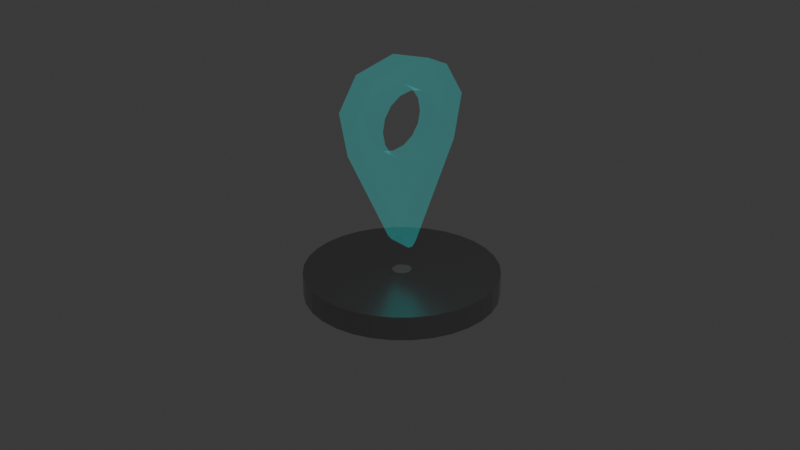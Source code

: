 # Source: animated_player_token.blend  (saved by Blender 4.5.88; exported with 4.5.12 LTS)
import bpy
from mathutils import Matrix  # noqa: F401  (used for matrix-valued properties, if any)

bpy.ops.wm.read_factory_settings(use_empty=True)
scene = bpy.context.scene
scene.name = 'Scene'

# ---- collections
col_collection = bpy.data.collections.new('Collection'); scene.collection.children.link(col_collection)

# ---- materials (node trees are filled in below, after node groups)
mat_material_003 = bpy.data.materials.new('Material.003')
mat_material_002 = bpy.data.materials.new('Material.002')
mat_material_001 = bpy.data.materials.new('Material.001')

# ---- material node trees
mat_material_003.use_nodes = True; mat_material_003.node_tree.nodes.clear()
_N = mat_material_003.node_tree.nodes; _L = mat_material_003.node_tree.links
n0 = _N.new('ShaderNodeBsdfPrincipled'); n0.name = 'Principled BSDF'; n0.location = (-200, 100)
n0.inputs[0].default_value = (0.2307, 0.2307, 0.2307, 1.0)
n0.inputs[1].default_value = 1.0
n0.inputs[2].default_value = 0.75
n1 = _N.new('ShaderNodeOutputMaterial'); n1.name = 'Material Output'; n1.location = (200, 100)
_L.new(n0.outputs[0], n1.inputs[0])
n1.is_active_output = True
mat_material_002.use_nodes = True; mat_material_002.node_tree.nodes.clear()
_N = mat_material_002.node_tree.nodes; _L = mat_material_002.node_tree.links
n0 = _N.new('ShaderNodeBsdfPrincipled'); n0.name = 'Principled BSDF'; n0.location = (-200, 100)
n0.inputs[0].default_value = (0.4178, 0.4178, 0.4178, 1.0)
n0.inputs[1].default_value = 1.0
n0.inputs[2].default_value = 0.2963
n1 = _N.new('ShaderNodeOutputMaterial'); n1.name = 'Material Output'; n1.location = (200, 100)
_L.new(n0.outputs[0], n1.inputs[0])
n1.is_active_output = True
mat_material_001.use_nodes = True; mat_material_001.node_tree.nodes.clear()
_N = mat_material_001.node_tree.nodes; _L = mat_material_001.node_tree.links
n0 = _N.new('ShaderNodeOutputMaterial'); n0.name = 'Material Output'; n0.location = (200, 100)
n1 = _N.new('ShaderNodeBsdfPrincipled'); n1.name = 'Principled BSDF'; n1.location = (-200, 100)
n1.inputs[0].default_value = (0.0, 0.8003, 0.7683, 1.0)
n1.inputs[1].default_value = 1.0
n1.inputs[3].default_value = 1.4
n1.inputs[4].default_value = 0.06481
n1.inputs[27].default_value = (0.0, 0.7991, 0.7682, 1.0)
n1.inputs[28].default_value = 1.0
_L.new(n1.outputs[0], n0.inputs[0])
n0.is_active_output = True

# ---- world
world_world = bpy.data.worlds.new('World'); scene.world = world_world
world_world.use_nodes = True; world_world.node_tree.nodes.clear()
_N = world_world.node_tree.nodes; _L = world_world.node_tree.links
n0 = _N.new('ShaderNodeOutputWorld'); n0.name = 'World Output'; n0.location = (200, 100)
n1 = _N.new('ShaderNodeBackground'); n1.name = 'Background'; n1.location = (-200, 100)
n1.inputs[0].default_value = (0.05088, 0.05088, 0.05088, 1.0)
_L.new(n1.outputs[0], n0.inputs[0])
n0.is_active_output = True
world_world.color = (0.05088, 0.05088, 0.05088)
world_world.sun_shadow_jitter_overblur = 0.0

# ---- cameras
cam_camera = bpy.data.cameras.new('Camera')
cam_camera.clip_end = 100.0
cam_camera.ortho_scale = 7.314

# ---- lights
light_light = bpy.data.lights.new('Light', 'POINT')
light_light.energy = 1000.0
light_light.shadow_soft_size = 0.1

# ---- meshes
me_cylinder = bpy.data.meshes.new('Cylinder')
me_cylinder.from_pydata([(0.0, 1.0, -1.0), (0.0, 0.09724, 1.0), (0.1951, 0.9808, -1.0), (0.01897, 0.09537, 1.0), (0.3827, 0.9239, -1.0), (0.03721, 0.08984, 1.0), (0.5556, 0.8315, -1.0), (0.05402, 0.08085, 1.0), (0.7071, 0.7071, -1.0), (0.06876, 0.06876, 1.0), (0.8315, 0.5556, -1.0), (0.08085, 0.05402, 1.0), (0.9239, 0.3827, -1.0), (0.08984, 0.03721, 1.0), (0.9808, 0.1951, -1.0), (0.09537, 0.01897, 1.0), (1.0, 0.0, -1.0), (0.09724, 0.0, 1.0), (0.9808, -0.1951, -1.0), (0.09537, -0.01897, 1.0), (0.9239, -0.3827, -1.0), (0.08984, -0.03721, 1.0), (0.8315, -0.5556, -1.0), (0.08085, -0.05402, 1.0), (0.7071, -0.7071, -1.0), (0.06876, -0.06876, 1.0), (0.5556, -0.8315, -1.0), (0.05402, -0.08085, 1.0), (0.3827, -0.9239, -1.0), (0.03721, -0.08984, 1.0), (0.1951, -0.9808, -1.0), (0.01897, -0.09537, 1.0), (0.0, -1.0, -1.0), (0.0, -0.09724, 1.0), (-0.1951, -0.9808, -1.0), (-0.01897, -0.09537, 1.0), (-0.3827, -0.9239, -1.0), (-0.03721, -0.08984, 1.0), (-0.5556, -0.8315, -1.0), (-0.05402, -0.08085, 1.0), (-0.7071, -0.7071, -1.0), (-0.06876, -0.06876, 1.0), (-0.8315, -0.5556, -1.0), (-0.08085, -0.05402, 1.0), (-0.9239, -0.3827, -1.0), (-0.08984, -0.03721, 1.0), (-0.9808, -0.1951, -1.0), (-0.09537, -0.01897, 1.0), (-1.0, 0.0, -1.0), (-0.09724, 0.0, 1.0), (-0.9808, 0.1951, -1.0), (-0.09537, 0.01897, 1.0), (-0.9239, 0.3827, -1.0), (-0.08984, 0.03721, 1.0), (-0.8315, 0.5556, -1.0), (-0.08085, 0.05402, 1.0), (-0.7071, 0.7071, -1.0), (-0.06876, 0.06876, 1.0), (-0.5556, 0.8315, -1.0), (-0.05402, 0.08085, 1.0), (-0.3827, 0.9239, -1.0), (-0.03721, 0.08984, 1.0), (-0.1951, 0.9808, -1.0), (-0.01897, 0.09537, 1.0), (0.1951, 0.9808, 1.0), (0.0, 1.0, 1.0), (0.3827, 0.9239, 1.0), (0.5556, 0.8315, 1.0), (0.7071, 0.7071, 1.0), (0.8315, 0.5556, 1.0), (0.9239, 0.3827, 1.0), (0.9808, 0.1951, 1.0), (1.0, 0.0, 1.0), (0.9808, -0.1951, 1.0), (0.9239, -0.3827, 1.0), (0.8315, -0.5556, 1.0), (0.7071, -0.7071, 1.0), (0.5556, -0.8315, 1.0), (0.3827, -0.9239, 1.0), (0.1951, -0.9808, 1.0), (0.0, -1.0, 1.0), (-0.1951, -0.9808, 1.0), (-0.3827, -0.9239, 1.0), (-0.5556, -0.8315, 1.0), (-0.7071, -0.7071, 1.0), (-0.8315, -0.5556, 1.0), (-0.9239, -0.3827, 1.0), (-0.9808, -0.1951, 1.0), (-1.0, 0.0, 1.0), (-0.9808, 0.1951, 1.0), (-0.9239, 0.3827, 1.0), (-0.8315, 0.5556, 1.0), (-0.7071, 0.7071, 1.0), (-0.5556, 0.8315, 1.0), (-0.3827, 0.9239, 1.0), (-0.1951, 0.9808, 1.0)], [], [(0, 65, 64, 2), (2, 64, 66, 4), (4, 66, 67, 6), (6, 67, 68, 8), (8, 68, 69, 10), (10, 69, 70, 12), (12, 70, 71, 14), (14, 71, 72, 16), (16, 72, 73, 18), (18, 73, 74, 20), (20, 74, 75, 22), (22, 75, 76, 24), (24, 76, 77, 26), (26, 77, 78, 28), (28, 78, 79, 30), (30, 79, 80, 32), (32, 80, 81, 34), (34, 81, 82, 36), (36, 82, 83, 38), (38, 83, 84, 40), (40, 84, 85, 42), (42, 85, 86, 44), (44, 86, 87, 46), (46, 87, 88, 48), (48, 88, 89, 50), (50, 89, 90, 52), (52, 90, 91, 54), (54, 91, 92, 56), (56, 92, 93, 58), (58, 93, 94, 60), (3, 1, 63, 61, 59, 57, 55, 53, 51, 49, 47, 45, 43, 41, 39, 37, 35, 33, 31, 29, 27, 25, 23, 21, 19, 17, 15, 13, 11, 9, 7, 5), (60, 94, 95, 62), (62, 95, 65, 0), (0, 2, 4, 6, 8, 10, 12, 14, 16, 18, 20, 22, 24, 26, 28, 30, 32, 34, 36, 38, 40, 42, 44, 46, 48, 50, 52, 54, 56, 58, 60, 62), (1, 3, 64, 65), (3, 5, 66, 64), (5, 7, 67, 66), (7, 9, 68, 67), (9, 11, 69, 68), (11, 13, 70, 69), (13, 15, 71, 70), (15, 17, 72, 71), (17, 19, 73, 72), (19, 21, 74, 73), (21, 23, 75, 74), (23, 25, 76, 75), (25, 27, 77, 76), (27, 29, 78, 77), (29, 31, 79, 78), (31, 33, 80, 79), (33, 35, 81, 80), (35, 37, 82, 81), (37, 39, 83, 82), (39, 41, 84, 83), (41, 43, 85, 84), (43, 45, 86, 85), (45, 47, 87, 86), (47, 49, 88, 87), (49, 51, 89, 88), (51, 53, 90, 89), (53, 55, 91, 90), (55, 57, 92, 91), (57, 59, 93, 92), (59, 61, 94, 93), (61, 63, 95, 94), (63, 1, 65, 95)])
me_cylinder.polygons.foreach_set('material_index', [1, 1, 1, 1, 1, 1, 1, 1, 1, 1, 1, 1, 1, 1, 1, 1, 1, 1, 1, 1, 1, 1, 1, 1, 1, 1, 1, 1, 1, 1, 0, 1, 1, 1, 1, 1, 1, 1, 1, 1, 1, 1, 1, 1, 1, 1, 1, 1, 1, 1, 1, 1, 1, 1, 1, 1, 1, 1, 1, 1, 1, 1, 1, 1, 1, 1])
_uv = me_cylinder.uv_layers.new(name='UVMap')
_uv.uv.foreach_set('vector', [1.0, 0.5, 1.0, 1.0, 0.9688, 1.0, 0.9688, 0.5, 0.9688, 0.5, 0.9688, 1.0, 0.9375, 1.0, 0.9375, 0.5, 0.9375, 0.5, 0.9375, 1.0, 0.9062, 1.0, 0.9062, 0.5, 0.9062, 0.5, 0.9062, 1.0, 0.875, 1.0, 0.875, 0.5, 0.875, 0.5, 0.875, 1.0, 0.8438, 1.0, 0.8438, 0.5, 0.8438, 0.5, 0.8438, 1.0, 0.8125, 1.0, 0.8125, 0.5, 0.8125, 0.5, 0.8125, 1.0, 0.7812, 1.0, 0.7812, 0.5, 0.7812, 0.5, 0.7812, 1.0, 0.75, 1.0, 0.75, 0.5, 0.75, 0.5, 0.75, 1.0, 0.7188, 1.0, 0.7188, 0.5, 0.7188, 0.5, 0.7188, 1.0, 0.6875, 1.0, 0.6875, 0.5, 0.6875, 0.5, 0.6875, 1.0, 0.6562, 1.0, 0.6562, 0.5, 0.6562, 0.5, 0.6562, 1.0, 0.625, 1.0, 0.625, 0.5, 0.625, 0.5, 0.625, 1.0, 0.5938, 1.0, 0.5938, 0.5, 0.5938, 0.5, 0.5938, 1.0, 0.5625, 1.0, 0.5625, 0.5, 0.5625, 0.5, 0.5625, 1.0, 0.5312, 1.0, 0.5312, 0.5, 0.5312, 0.5, 0.5312, 1.0, 0.5, 1.0, 0.5, 0.5, 0.5, 0.5, 0.5, 1.0, 0.4688, 1.0, 0.4688, 0.5, 0.4688, 0.5, 0.4688, 1.0, 0.4375, 1.0, 0.4375, 0.5, 0.4375, 0.5, 0.4375, 1.0, 0.4062, 1.0, 0.4062, 0.5, 0.4062, 0.5, 0.4062, 1.0, 0.375, 1.0, 0.375, 0.5, 0.375, 0.5, 0.375, 1.0, 0.3438, 1.0, 0.3438, 0.5, 0.3438, 0.5, 0.3438, 1.0, 0.3125, 1.0, 0.3125, 0.5, 0.3125, 0.5, 0.3125, 1.0, 0.2812, 1.0, 0.2812, 0.5, 0.2812, 0.5, 0.2812, 1.0, 0.25, 1.0, 0.25, 0.5, 0.25, 0.5, 0.25, 1.0, 0.2188, 1.0, 0.2188, 0.5, 0.2188, 0.5, 0.2188, 1.0, 0.1875, 1.0, 0.1875, 0.5, 0.1875, 0.5, 0.1875, 1.0, 0.1562, 1.0, 0.1562, 0.5, 0.1562, 0.5, 0.1562, 1.0, 0.125, 1.0, 0.125, 0.5, 0.125, 0.5, 0.125, 1.0, 0.09375, 1.0, 0.09375, 0.5, 0.09375, 0.5, 0.09375, 1.0, 0.0625, 1.0, 0.0625, 0.5, 0.2546, 0.2729, 0.25, 0.2733, 0.2454, 0.2729, 0.2411, 0.2716, 0.237, 0.2694, 0.2335, 0.2665, 0.2306, 0.263, 0.2284, 0.2589, 0.2271, 0.2546, 0.2267, 0.25, 0.2271, 0.2454, 0.2284, 0.2411, 0.2306, 0.237, 0.2335, 0.2335, 0.237, 0.2306, 0.2411, 0.2284, 0.2454, 0.2271, 0.25, 0.2267, 0.2546, 0.2271, 0.2589, 0.2284, 0.263, 0.2306, 0.2665, 0.2335, 0.2694, 0.237, 0.2716, 0.2411, 0.2729, 0.2454, 0.2733, 0.25, 0.2729, 0.2546, 0.2716, 0.2589, 0.2694, 0.263, 0.2665, 0.2665, 0.263, 0.2694, 0.2589, 0.2716, 0.0625, 0.5, 0.0625, 1.0, 0.03125, 1.0, 0.03125, 0.5, 0.03125, 0.5, 0.03125, 1.0, 0.0, 1.0, 0.0, 0.5, 0.75, 0.49, 0.7968, 0.4854, 0.8418, 0.4717, 0.8833, 0.4496, 0.9197, 0.4197, 0.9496, 0.3833, 0.9717, 0.3418, 0.9854, 0.2968, 0.99, 0.25, 0.9854, 0.2032, 0.9717, 0.1582, 0.9496, 0.1167, 0.9197, 0.08029, 0.8833, 0.05045, 0.8418, 0.02827, 0.7968, 0.01461, 0.75, 0.01, 0.7032, 0.01461, 0.6582, 0.02827, 0.6167, 0.05045, 0.5803, 0.08029, 0.5504, 0.1167, 0.5283, 0.1582, 0.5146, 0.2032, 0.51, 0.25, 0.5146, 0.2968, 0.5283, 0.3418, 0.5504, 0.3833, 0.5803, 0.4197, 0.6167, 0.4496, 0.6582, 0.4717, 0.7032, 0.4854, 0.25, 0.2733, 0.2546, 0.2729, 0.2968, 0.4854, 0.25, 0.49, 0.2546, 0.2729, 0.2589, 0.2716, 0.3418, 0.4717, 0.2968, 0.4854, 0.2589, 0.2716, 0.263, 0.2694, 0.3833, 0.4496, 0.3418, 0.4717, 0.263, 0.2694, 0.2665, 0.2665, 0.4197, 0.4197, 0.3833, 0.4496, 0.2665, 0.2665, 0.2694, 0.263, 0.4496, 0.3833, 0.4197, 0.4197, 0.2694, 0.263, 0.2716, 0.2589, 0.4717, 0.3418, 0.4496, 0.3833, 0.2716, 0.2589, 0.2729, 0.2546, 0.4854, 0.2968, 0.4717, 0.3418, 0.2729, 0.2546, 0.2733, 0.25, 0.49, 0.25, 0.4854, 0.2968, 0.2733, 0.25, 0.2729, 0.2454, 0.4854, 0.2032, 0.49, 0.25, 0.2729, 0.2454, 0.2716, 0.2411, 0.4717, 0.1582, 0.4854, 0.2032, 0.2716, 0.2411, 0.2694, 0.237, 0.4496, 0.1167, 0.4717, 0.1582, 0.2694, 0.237, 0.2665, 0.2335, 0.4197, 0.08029, 0.4496, 0.1167, 0.2665, 0.2335, 0.263, 0.2306, 0.3833, 0.05045, 0.4197, 0.08029, 0.263, 0.2306, 0.2589, 0.2284, 0.3418, 0.02827, 0.3833, 0.05045, 0.2589, 0.2284, 0.2546, 0.2271, 0.2968, 0.01461, 0.3418, 0.02827, 0.2546, 0.2271, 0.25, 0.2267, 0.25, 0.01, 0.2968, 0.01461, 0.25, 0.2267, 0.2454, 0.2271, 0.2032, 0.01461, 0.25, 0.01, 0.2454, 0.2271, 0.2411, 0.2284, 0.1582, 0.02827, 0.2032, 0.01461, 0.2411, 0.2284, 0.237, 0.2306, 0.1167, 0.05045, 0.1582, 0.02827, 0.237, 0.2306, 0.2335, 0.2335, 0.08029, 0.08029, 0.1167, 0.05045, 0.2335, 0.2335, 0.2306, 0.237, 0.05045, 0.1167, 0.08029, 0.08029, 0.2306, 0.237, 0.2284, 0.2411, 0.02827, 0.1582, 0.05045, 0.1167, 0.2284, 0.2411, 0.2271, 0.2454, 0.01461, 0.2032, 0.02827, 0.1582, 0.2271, 0.2454, 0.2267, 0.25, 0.01, 0.25, 0.01461, 0.2032, 0.2267, 0.25, 0.2271, 0.2546, 0.01461, 0.2968, 0.01, 0.25, 0.2271, 0.2546, 0.2284, 0.2589, 0.02827, 0.3418, 0.01461, 0.2968, 0.2284, 0.2589, 0.2306, 0.263, 0.05045, 0.3833, 0.02827, 0.3418, 0.2306, 0.263, 0.2335, 0.2665, 0.08029, 0.4197, 0.05045, 0.3833, 0.2335, 0.2665, 0.237, 0.2694, 0.1167, 0.4496, 0.08029, 0.4197, 0.237, 0.2694, 0.2411, 0.2716, 0.1582, 0.4717, 0.1167, 0.4496, 0.2411, 0.2716, 0.2454, 0.2729, 0.2032, 0.4854, 0.1582, 0.4717, 0.2454, 0.2729, 0.25, 0.2733, 0.25, 0.49, 0.2032, 0.4854])
me_cylinder.materials.append(mat_material_003)
me_cylinder.materials.append(mat_material_002)
me_cylinder.update()
me_cube_001 = bpy.data.meshes.new('Cube.001')
me_cube_001.from_pydata([(-1.0, -0.553, 0.1055), (-1.0, 0.0, 1.0), (-1.0, -0.6425, 0.5527), (-1.0, -0.4401, 0.8802), (-1.0, 0.5526, 0.1057), (-1.0, 0.4401, 0.8802), (-1.0, 0.6423, 0.5528), (1.0, 0.0, 1.0), (1.0, -0.5526, 0.1057), (1.0, -0.4401, 0.8802), (1.0, -0.6423, 0.5528), (1.0, 0.553, 0.1055), (1.0, 0.6425, 0.5527), (1.0, 0.4401, 0.8802), (-1.0, 0.06786, -0.8631), (-1.0, -0.06906, -0.8631), (-1.0, -0.0005833, -0.8469), (-1.0, 0.02445, -0.9132), (-1.0, -0.02567, -0.9132), (1.0, -0.06786, -0.8631), (1.0, 0.06906, -0.8631), (1.0, 0.0005833, -0.8469), (1.0, -0.02445, -0.9132), (1.0, 0.02567, -0.9132), (-1.0, -0.3323, 0.3433), (-1.0, -0.2388, 0.1316), (-1.0, -0.2123, 0.1139), (-1.0, -0.312, 0.2411), (-1.0, -0.3377, 0.3704), (-1.0, -0.2628, 0.5733), (-1.0, -0.312, 0.4996), (-1.0, -0.2388, 0.6092), (-1.0, -8.343e-05, 0.7081), (-1.0, -0.1292, 0.6824), (-1.0, 0.0, 0.7081), (-1.0, 0.2626, 0.5735), (-1.0, 0.2388, 0.6092), (-1.0, 0.1292, 0.6824), (-1.0, 0.312, 0.4996), (-1.0, 0.3377, 0.3704), (-1.0, 0.3324, 0.3437), (-1.0, 0.2388, 0.1316), (-1.0, 0.2124, 0.114), (-1.0, 0.312, 0.2411), (1.0, 0.2388, 0.1316), (1.0, 0.2123, 0.1139), (1.0, 0.3323, 0.3433), (1.0, 0.312, 0.2411), (1.0, 0.2628, 0.5733), (1.0, 0.3377, 0.3704), (1.0, 0.312, 0.4996), (1.0, 8.343e-05, 0.7081), (1.0, 0.2388, 0.6092), (1.0, 0.1292, 0.6824), (1.0, -0.2388, 0.6092), (1.0, -0.2626, 0.5735), (1.0, 0.0, 0.7081), (1.0, -0.1292, 0.6824), (1.0, -0.3324, 0.3437), (1.0, -0.3377, 0.3704), (1.0, -0.312, 0.4996), (1.0, -0.2388, 0.1316), (1.0, -0.2124, 0.114), (1.0, -0.312, 0.2411), (-1.0, -0.0002814, 0.03273), (-1.0, 0.0, 0.03268), (-1.0, 0.1292, 0.05838), (-1.0, -0.1292, 0.05838), (1.0, 0.0002814, 0.03273), (1.0, 0.1292, 0.05838), (1.0, -0.1292, 0.05838), (1.0, 0.0, 0.03268)], [], [(1, 7, 13, 5), (5, 13, 12, 6), (6, 12, 11, 4), (7, 1, 3, 9), (9, 3, 2, 10), (10, 2, 0, 8), (26, 0, 2, 24, 27, 25), (24, 2, 3, 29, 30, 28), (3, 1, 32, 33, 31, 29), (34, 32, 1, 5, 35, 36, 37), (6, 40, 39, 38, 35, 5), (40, 6, 4, 42, 41, 43), (44, 45, 11, 12, 46, 47), (12, 13, 48, 50, 49, 46), (52, 48, 13, 7, 51, 53), (51, 7, 9, 55, 54, 57, 56), (9, 10, 58, 59, 60, 55), (10, 8, 62, 61, 63, 58), (14, 17, 16), (17, 18, 16), (18, 15, 16), (19, 22, 21), (22, 23, 21), (23, 20, 21), (19, 15, 18, 22), (22, 18, 17, 23), (23, 17, 14, 20), (14, 4, 11, 20), (42, 4, 14, 16, 64, 65, 66), (19, 8, 0, 15), (64, 16, 15, 0, 26, 67), (21, 20, 11, 45, 69, 68), (62, 8, 19, 21, 68, 71, 70), (39, 40, 43, 47, 46, 49), (43, 41, 44, 47), (41, 42, 66, 69, 45, 44), (66, 65, 71, 68, 69), (65, 64, 67, 70, 71), (67, 26, 25, 61, 62, 70), (27, 63, 61, 25), (24, 28, 59, 58, 63, 27), (30, 60, 59, 28), (30, 29, 31, 54, 55, 60), (33, 57, 54, 31), (32, 34, 56, 57, 33), (51, 56, 34, 37, 53), (36, 52, 53, 37), (36, 35, 38, 50, 48, 52), (38, 39, 49, 50)])
_uv = me_cube_001.uv_layers.new(name='UVMap')
_uv.uv.foreach_set('vector', [0.875, 0.625, 0.625, 0.625, 0.6178, 0.53, 0.875, 0.5, 0.615, 0.1982, 0.6178, 0.53, 0.5656, 0.508, 0.5656, 0.2151, 0.5656, 0.2151, 0.5656, 0.508, 0.5132, 0.5, 0.5132, 0.2148, 0.625, 0.625, 0.875, 0.625, 0.875, 0.68, 0.6178, 0.6764, 0.6178, 0.6764, 0.875, 0.68, 0.875, 0.75, 0.5982, 0.7151, 0.5982, 0.7151, 0.625, 1.0, 0.5132, 1.0, 0.5132, 0.7148, 0.5143, 0.05731, 0.5132, 0.0, 0.5691, 0.01675, 0.5429, 0.05357, 0.5302, 0.04972, 0.5165, 0.05415, 0.5429, 0.05357, 0.5691, 0.01675, 0.61, 0.0625, 0.5717, 0.07479, 0.5625, 0.06394, 0.5463, 0.05402, 0.61, 0.0625, 0.625, 0.125, 0.5885, 0.1144, 0.5853, 0.09639, 0.5762, 0.07926, 0.5717, 0.07479, 0.5885, 0.1144, 0.5885, 0.1144, 0.625, 0.125, 0.615, 0.1982, 0.5747, 0.1558, 0.5789, 0.1529, 0.5868, 0.1362, 0.5656, 0.2151, 0.5412, 0.1562, 0.5448, 0.1583, 0.5635, 0.1602, 0.5747, 0.1558, 0.615, 0.1982, 0.5412, 0.1562, 0.5656, 0.2151, 0.5132, 0.2148, 0.5143, 0.1399, 0.5163, 0.1449, 0.5292, 0.1562, 0.5179, 0.5516, 0.516, 0.5549, 0.5132, 0.5, 0.5656, 0.508, 0.5425, 0.5472, 0.5305, 0.5453, 0.5656, 0.508, 0.6178, 0.53, 0.5774, 0.5538, 0.5656, 0.5485, 0.5463, 0.5463, 0.5425, 0.5472, 0.5814, 0.5602, 0.5774, 0.5538, 0.6178, 0.53, 0.625, 0.625, 0.5894, 0.6131, 0.5885, 0.5856, 0.5894, 0.6131, 0.625, 0.625, 0.6178, 0.6764, 0.5775, 0.6412, 0.5814, 0.6396, 0.5885, 0.6286, 0.5894, 0.6131, 0.6178, 0.6764, 0.5982, 0.7151, 0.5594, 0.6544, 0.5623, 0.6554, 0.5733, 0.6507, 0.5775, 0.6412, 0.5982, 0.7151, 0.5132, 0.7148, 0.516, 0.6375, 0.5192, 0.6427, 0.5399, 0.6543, 0.5594, 0.6544, 0.3921, 0.0265, 0.3859, 0.007212, 0.3941, 0.01272, 0.3859, 0.007212, 0.3849, 0.0, 0.3941, 0.01272, 0.3849, 0.0, 0.3921, 0.0, 0.3941, 0.01272, 0.3921, 0.5266, 0.3849, 0.5154, 0.3945, 0.5122, 0.3849, 0.5154, 0.3861, 0.5069, 0.3945, 0.5122, 0.3861, 0.5069, 0.3925, 0.5109, 0.3945, 0.5122, 0.3921, 0.7456, 0.3921, 1.0, 0.375, 1.0, 0.375, 0.75, 0.375, 0.5, 0.375, 0.25, 0.3849, 0.2475, 0.3849, 0.5, 0.3849, 0.5, 0.3849, 0.2475, 0.3921, 0.2456, 0.3921, 0.5, 0.3921, 0.2456, 0.5132, 0.2148, 0.5132, 0.5, 0.3921, 0.5, 0.5143, 0.1399, 0.5132, 0.2148, 0.3921, 0.0265, 0.3941, 0.01272, 0.5041, 0.0858, 0.5041, 0.08586, 0.5073, 0.1167, 0.3921, 0.7456, 0.5132, 0.7148, 0.5132, 1.0, 0.3921, 1.0, 0.5041, 0.0858, 0.3941, 0.01272, 0.3921, 0.0, 0.5132, 0.0, 0.5143, 0.05731, 0.5073, 0.0665, 0.3945, 0.5122, 0.3921, 0.5, 0.5132, 0.5, 0.516, 0.5549, 0.5093, 0.5637, 0.5067, 0.5822, 0.516, 0.6375, 0.5132, 0.7148, 0.3921, 0.5266, 0.3945, 0.5122, 0.5067, 0.5822, 0.5067, 0.5823, 0.5093, 0.614, 1.0, 0.6524, 0.9871, 0.6524, 0.9375, 0.6524, 0.9375, 0.8476, 0.9869, 0.8476, 1.0, 0.8476, 0.9375, 0.6524, 0.875, 0.6524, 0.875, 0.8476, 0.9375, 0.8476, 0.875, 0.6524, 0.86, 0.6524, 0.8125, 0.6524, 0.8125, 0.8476, 0.8599, 0.8476, 0.875, 0.8476, 0.8125, 0.6524, 0.75, 0.6524, 0.75, 0.8476, 0.7501, 0.8476, 0.8125, 0.8476, 0.75, 0.6524, 0.7499, 0.6524, 0.6875, 0.6524, 0.6875, 0.8476, 0.75, 0.8476, 0.6875, 0.6524, 0.6401, 0.6524, 0.625, 0.6524, 0.625, 0.8476, 0.64, 0.8476, 0.6875, 0.8476, 0.5625, 0.6524, 0.5625, 0.8476, 0.625, 0.8476, 0.625, 0.6524, 0.5131, 0.6524, 0.5, 0.6524, 0.5, 0.8476, 0.5129, 0.8476, 0.5625, 0.8476, 0.5625, 0.6524, 0.4375, 0.6524, 0.4375, 0.8476, 0.5, 0.8476, 0.5, 0.6524, 0.4375, 0.6524, 0.3955, 0.6524, 0.375, 0.6524, 0.375, 0.8476, 0.3953, 0.8476, 0.4375, 0.8476, 0.3125, 0.6524, 0.3125, 0.8476, 0.375, 0.8476, 0.375, 0.6524, 0.25, 0.6524, 0.25, 0.6524, 0.25, 0.8476, 0.3125, 0.8476, 0.3125, 0.6524, 0.25, 0.8476, 0.25, 0.8476, 0.25, 0.6524, 0.1875, 0.6524, 0.1875, 0.8476, 0.125, 0.6524, 0.125, 0.8476, 0.1875, 0.8476, 0.1875, 0.6524, 0.125, 0.6524, 0.1047, 0.6524, 0.0625, 0.6524, 0.0625, 0.8476, 0.1045, 0.8476, 0.125, 0.8476, 0.0625, 0.6524, 0.0, 0.6524, 0.0, 0.8476, 0.0625, 0.8476])
me_cube_001.materials.append(mat_material_001)
me_cube_001.update()

# ---- objects
ob_light = bpy.data.objects.new('Light', light_light)
ob_camera = bpy.data.objects.new('Camera', cam_camera)
ob_cylinder = bpy.data.objects.new('Cylinder', me_cylinder)
ob_cube = bpy.data.objects.new('Cube', me_cube_001)

# ---- transforms, parenting, visibility, modifiers, constraints
ob_light.location = (4.076, 1.005, 5.904)
ob_light.rotation_euler = (0.6503, 0.05522, 1.866)
ob_light.lock_rotations_4d = False
ob_light.empty_display_type = 'ARROWS'
ob_light.color = (0.0, 0.0, 0.0, 0.0)
ob_light.lineart.crease_threshold = 0.0
ob_camera.location = (7.711, -6.374, 5.243)
ob_camera.rotation_euler = (1.137, 2.068e-07, 0.8819)
ob_camera.lock_rotations_4d = False
ob_camera.empty_display_type = 'ARROWS'
ob_camera.color = (0.0, 0.0, 0.0, 0.0)
ob_camera.display_type = 'WIRE'
ob_camera.lineart.crease_threshold = 0.0
ob_cylinder.location = (0.0, 0.0, 0.0)
ob_cylinder.scale = (1.0, 1.0, 0.122)
ob_cube.location = (0.0, 0.0, 1.327)
ob_cube.scale = (0.1319, 1.0, 1.0)

# ---- collection membership
col_collection.objects.link(ob_light)
col_collection.objects.link(ob_camera)
col_collection.objects.link(ob_cylinder)
col_collection.objects.link(ob_cube)

# ---- scene / render settings (as saved in the file)
scene.camera = ob_camera
scene.frame_start = 1; scene.frame_end = 80; scene.frame_set(0)
scene.render.engine = 'BLENDER_EEVEE_NEXT'
scene.cycles.samples = 100
bpy.context.view_layer.update()
